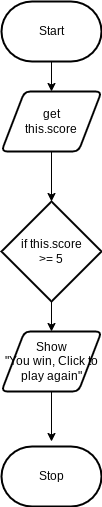

The diagram above was exported from draw.io. Its source (the exported page's mxGraphModel, read from the mxfile embedded in the PNG):
<mxGraphModel dx="751" dy="431" grid="1" gridSize="10" guides="1" tooltips="1" connect="1" arrows="1" fold="1" page="1" pageScale="1" pageWidth="827" pageHeight="1169" math="0" shadow="0">
  <root>
    <mxCell id="0" />
    <mxCell id="1" parent="0" />
    <mxCell id="12" style="edgeStyle=none;html=1;" parent="1" source="10" edge="1">
      <mxGeometry relative="1" as="geometry">
        <mxPoint x="300" y="230" as="targetPoint" />
      </mxGeometry>
    </mxCell>
    <mxCell id="10" value="Start" style="strokeWidth=2;html=1;shape=mxgraph.flowchart.terminator;whiteSpace=wrap;" parent="1" vertex="1">
      <mxGeometry x="250" y="140" width="100" height="60" as="geometry" />
    </mxCell>
    <mxCell id="11" value="Stop" style="strokeWidth=2;html=1;shape=mxgraph.flowchart.terminator;whiteSpace=wrap;" parent="1" vertex="1">
      <mxGeometry x="250" y="585" width="100" height="60" as="geometry" />
    </mxCell>
    <mxCell id="50" style="edgeStyle=none;html=1;" edge="1" parent="1" source="49" target="51">
      <mxGeometry relative="1" as="geometry">
        <mxPoint x="300" y="350" as="targetPoint" />
      </mxGeometry>
    </mxCell>
    <mxCell id="49" value="get&lt;br&gt;this.score" style="shape=parallelogram;html=1;strokeWidth=2;perimeter=parallelogramPerimeter;whiteSpace=wrap;rounded=1;arcSize=12;size=0.23;" vertex="1" parent="1">
      <mxGeometry x="250" y="230" width="100" height="60" as="geometry" />
    </mxCell>
    <mxCell id="52" style="edgeStyle=none;html=1;" edge="1" parent="1" source="51" target="53">
      <mxGeometry relative="1" as="geometry">
        <mxPoint x="300" y="500" as="targetPoint" />
      </mxGeometry>
    </mxCell>
    <mxCell id="51" value="if this.score&lt;br&gt;&amp;gt;= 5" style="strokeWidth=2;html=1;shape=mxgraph.flowchart.decision;whiteSpace=wrap;" vertex="1" parent="1">
      <mxGeometry x="250" y="340" width="100" height="100" as="geometry" />
    </mxCell>
    <mxCell id="54" style="edgeStyle=none;html=1;" edge="1" parent="1" source="53">
      <mxGeometry relative="1" as="geometry">
        <mxPoint x="300" y="580" as="targetPoint" />
      </mxGeometry>
    </mxCell>
    <mxCell id="53" value="Show&lt;br&gt;&quot;You win, Click to play again&quot;" style="shape=parallelogram;html=1;strokeWidth=2;perimeter=parallelogramPerimeter;whiteSpace=wrap;rounded=1;arcSize=12;size=0.23;" vertex="1" parent="1">
      <mxGeometry x="250" y="470" width="100" height="60" as="geometry" />
    </mxCell>
  </root>
</mxGraphModel>